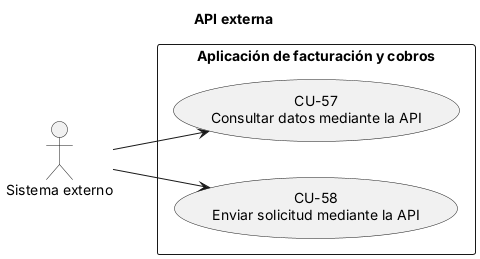

The diagram above was rendered by PlantUML. Its source (embedded in the PNG):
@startuml
' Diagrama unificado v10.3 - API externa (CU-XX = especificación en el .md)
title API externa
left to right direction
skinparam packageStyle rectangle

actor "Sistema externo" as Ext

rectangle "Aplicación de facturación y cobros" {
  usecase "CU-57\nConsultar datos mediante la API" as CU57
  usecase "CU-58\nEnviar solicitud mediante la API" as CU58
}
Ext --> CU57
Ext --> CU58
@enduml